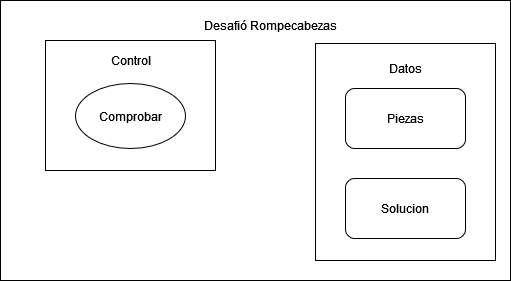

The diagram above was exported from draw.io. Its source (the exported page's mxGraphModel, read from the mxfile embedded in the PNG):
<mxGraphModel dx="3434" dy="753" grid="1" gridSize="10" guides="1" tooltips="1" connect="1" arrows="1" fold="1" page="1" pageScale="1" pageWidth="2000" pageHeight="2000" math="0" shadow="0">
  <root>
    <mxCell id="0" />
    <mxCell id="1" parent="0" />
    <mxCell id="2" value="" style="rounded=0;whiteSpace=wrap;html=1;" vertex="1" parent="1">
      <mxGeometry x="915" y="1409" width="510" height="280" as="geometry" />
    </mxCell>
    <mxCell id="3" value="" style="rounded=0;whiteSpace=wrap;html=1;" vertex="1" parent="1">
      <mxGeometry x="960" y="1449" width="170" height="130" as="geometry" />
    </mxCell>
    <mxCell id="4" value="Comprobar" style="ellipse;whiteSpace=wrap;html=1;" vertex="1" parent="1">
      <mxGeometry x="990" y="1492" width="110" height="65" as="geometry" />
    </mxCell>
    <mxCell id="5" value="Desafió Rompecabezas" style="text;html=1;align=center;verticalAlign=middle;resizable=0;points=[];autosize=1;strokeColor=none;fillColor=none;" vertex="1" parent="1">
      <mxGeometry x="1105" y="1419" width="160" height="30" as="geometry" />
    </mxCell>
    <mxCell id="6" value="" style="rounded=0;whiteSpace=wrap;html=1;" vertex="1" parent="1">
      <mxGeometry x="1230" y="1452" width="180" height="217" as="geometry" />
    </mxCell>
    <mxCell id="7" value="Control" style="text;html=1;align=center;verticalAlign=middle;resizable=0;points=[];autosize=1;strokeColor=none;fillColor=none;" vertex="1" parent="1">
      <mxGeometry x="1015" y="1454" width="60" height="30" as="geometry" />
    </mxCell>
    <mxCell id="8" value="Datos" style="text;html=1;align=center;verticalAlign=middle;resizable=0;points=[];autosize=1;strokeColor=none;fillColor=none;" vertex="1" parent="1">
      <mxGeometry x="1290" y="1462" width="60" height="30" as="geometry" />
    </mxCell>
    <mxCell id="9" style="edgeStyle=orthogonalEdgeStyle;rounded=0;orthogonalLoop=1;jettySize=auto;html=1;exitX=0.5;exitY=1;exitDx=0;exitDy=0;" edge="1" source="3" target="3" parent="1">
      <mxGeometry relative="1" as="geometry" />
    </mxCell>
    <mxCell id="10" value="Solucion" style="rounded=1;whiteSpace=wrap;html=1;" vertex="1" parent="1">
      <mxGeometry x="1260" y="1587" width="120" height="60" as="geometry" />
    </mxCell>
    <mxCell id="11" value="Piezas" style="rounded=1;whiteSpace=wrap;html=1;" vertex="1" parent="1">
      <mxGeometry x="1260" y="1497" width="120" height="60" as="geometry" />
    </mxCell>
  </root>
</mxGraphModel>